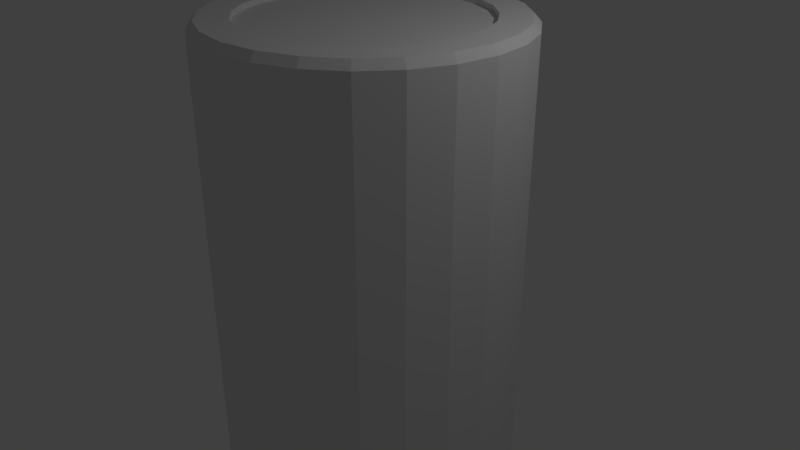 # Source: dragontank.blend  (saved by Blender 2.78.0; exported with 4.5.12 LTS)
import bpy
from mathutils import Matrix  # noqa: F401  (used for matrix-valued properties, if any)

bpy.ops.wm.read_factory_settings(use_empty=True)
scene = bpy.context.scene
scene.name = 'Scene'

# ---- collections
col_collection_1 = bpy.data.collections.new('Collection 1'); scene.collection.children.link(col_collection_1)

# ---- world
world_world = bpy.data.worlds.new('World'); scene.world = world_world
world_world.color = (0.05088, 0.05088, 0.05088)
world_world.use_sun_shadow = False
world_world.sun_shadow_jitter_overblur = 0.0
world_world.cycles.sampling_method = 'MANUAL'

# ---- cameras
cam_camera = bpy.data.cameras.new('Camera')
cam_camera.clip_end = 100.0
cam_camera.lens = 35.0
cam_camera.sensor_width = 32.0
cam_camera.sensor_height = 18.0
cam_camera.ortho_scale = 7.314
cam_camera.dof.focus_distance = 0.0
cam_camera.dof.aperture_fstop = 128.0

# ---- lights
light_lamp = bpy.data.lights.new('Lamp', 'POINT')
light_lamp.transmission_factor = 0.0
light_lamp.cutoff_distance = 30.0
light_lamp.energy = 100.0
light_lamp.shadow_buffer_clip_start = 1.001
light_lamp.shadow_soft_size = 0.1
light_lamp.shadow_maximum_resolution = 0.006
light_lamp.use_absolute_resolution = True

# ---- meshes
me_cylinder = bpy.data.meshes.new('Cylinder')
me_cylinder.from_pydata([(0.0, 2.0, -3.0), (0.0, 2.0, 3.0), (0.5176, 1.932, -3.0), (0.5176, 1.932, 3.0), (1.0, 1.732, -3.0), (1.0, 1.732, 3.0), (1.414, 1.414, -3.0), (1.414, 1.414, 3.0), (1.732, 1.0, -3.0), (1.732, 1.0, 3.0), (1.932, 0.5176, -3.0), (1.932, 0.5176, 3.0), (2.0, 1.51e-07, -3.0), (2.0, 1.51e-07, 3.0), (1.932, -0.5176, -3.0), (1.932, -0.5176, 3.0), (1.732, -1.0, -3.0), (1.732, -1.0, 3.0), (1.414, -1.414, -3.0), (1.414, -1.414, 3.0), (1.0, -1.732, -3.0), (1.0, -1.732, 3.0), (0.5176, -1.932, -3.0), (0.5176, -1.932, 3.0), (7.788e-07, -2.0, -3.0), (7.788e-07, -2.0, 3.0), (-0.5176, -1.932, -3.0), (-0.5176, -1.932, 3.0), (-1.0, -1.732, -3.0), (-1.0, -1.732, 3.0), (-1.414, -1.414, -3.0), (-1.414, -1.414, 3.0), (-1.732, -1.0, -3.0), (-1.732, -1.0, 3.0), (-1.932, -0.5176, -3.0), (-1.932, -0.5176, 3.0), (-2.0, -9.298e-07, -3.0), (-2.0, -9.298e-07, 3.0), (-1.932, 0.5176, -3.0), (-1.932, 0.5176, 3.0), (-1.732, 1.0, -3.0), (-1.732, 1.0, 3.0), (-1.414, 1.414, -3.0), (-1.414, 1.414, 3.0), (-1.0, 1.732, -3.0), (-1.0, 1.732, 3.0), (-0.5176, 1.932, -3.0), (-0.5176, 1.932, 3.0), (0.5176, 1.932, 3.0), (0.0, 2.0, 3.0), (1.0, 1.732, 3.0), (1.414, 1.414, 3.0), (1.732, 1.0, 3.0), (1.932, 0.5176, 3.0), (2.0, 1.51e-07, 3.0), (1.932, -0.5176, 3.0), (1.732, -1.0, 3.0), (1.414, -1.414, 3.0), (1.0, -1.732, 3.0), (0.5176, -1.932, 3.0), (7.788e-07, -2.0, 3.0), (-0.5176, -1.932, 3.0), (-1.0, -1.732, 3.0), (-1.414, -1.414, 3.0), (-1.732, -1.0, 3.0), (-1.932, -0.5176, 3.0), (-2.0, -9.298e-07, 3.0), (-1.932, 0.5176, 3.0), (-1.732, 1.0, 3.0), (-1.414, 1.414, 3.0), (-1.0, 1.732, 3.0), (-0.5176, 1.932, 3.0), (0.4949, 1.847, 3.099), (-1.893e-09, 1.912, 3.099), (0.956, 1.656, 3.099), (1.352, 1.352, 3.099), (1.656, 0.956, 3.099), (1.847, 0.4949, 3.099), (1.912, 1.332e-07, 3.099), (1.847, -0.4949, 3.099), (1.656, -0.956, 3.099), (1.352, -1.352, 3.099), (0.956, -1.656, 3.099), (0.4949, -1.847, 3.099), (7.427e-07, -1.912, 3.099), (-0.4949, -1.847, 3.099), (-0.956, -1.656, 3.099), (-1.352, -1.352, 3.099), (-1.656, -0.956, 3.099), (-1.847, -0.4949, 3.099), (-1.912, -9.001e-07, 3.099), (-1.847, 0.4949, 3.099), (-1.656, 0.956, 3.099), (-1.352, 1.352, 3.099), (-0.956, 1.656, 3.099), (-0.4949, 1.847, 3.099), (0.3929, 1.466, 3.099), (3.104e-09, 1.518, 3.099), (0.759, 1.315, 3.099), (1.073, 1.073, 3.099), (1.315, 0.759, 3.099), (1.466, 0.3929, 3.099), (1.518, 5.662e-08, 3.099), (1.466, -0.3929, 3.099), (1.315, -0.759, 3.099), (1.073, -1.073, 3.099), (0.759, -1.315, 3.099), (0.3929, -1.466, 3.099), (5.942e-07, -1.518, 3.099), (-0.3929, -1.466, 3.099), (-0.759, -1.315, 3.099), (-1.073, -1.073, 3.099), (-1.315, -0.759, 3.099), (-1.466, -0.3929, 3.099), (-1.518, -7.637e-07, 3.099), (-1.466, 0.3929, 3.099), (-1.315, 0.759, 3.099), (-1.073, 1.073, 3.099), (-0.759, 1.315, 3.099), (-0.3929, 1.466, 3.099), (0.3929, 1.466, 3.023), (-7.107e-09, 1.518, 3.023), (0.759, 1.315, 3.023), (1.073, 1.073, 3.023), (1.315, 0.759, 3.023), (1.466, 0.3929, 3.023), (1.518, 5.662e-08, 3.023), (1.466, -0.3929, 3.023), (1.315, -0.759, 3.023), (1.073, -1.073, 3.023), (0.759, -1.315, 3.023), (0.3929, -1.466, 3.023), (5.84e-07, -1.518, 3.023), (-0.3929, -1.466, 3.023), (-0.759, -1.315, 3.023), (-1.073, -1.073, 3.023), (-1.315, -0.759, 3.023), (-1.466, -0.3929, 3.023), (-1.518, -7.637e-07, 3.023), (-1.466, 0.3929, 3.023), (-1.315, 0.759, 3.023), (-1.073, 1.073, 3.023), (-0.759, 1.315, 3.023), (-0.3929, 1.466, 3.023), (-6.689e-09, 1.921, -3.1), (0.4972, 1.856, -3.1), (0.9605, 1.664, -3.1), (1.358, 1.358, -3.1), (1.664, 0.9605, -3.1), (1.856, 0.4972, -3.1), (1.921, 1.35e-07, -3.1), (1.856, -0.4972, -3.1), (1.664, -0.9605, -3.1), (1.358, -1.358, -3.1), (0.9605, -1.664, -3.1), (0.4972, -1.856, -3.1), (7.414e-07, -1.921, -3.1), (-0.4972, -1.856, -3.1), (-0.9605, -1.664, -3.1), (-1.358, -1.358, -3.1), (-1.664, -0.9605, -3.1), (-1.856, -0.4972, -3.1), (-1.921, -9.031e-07, -3.1), (-1.856, 0.4972, -3.1), (-1.664, 0.9605, -3.1), (-1.358, 1.358, -3.1), (-0.9605, 1.664, -3.1), (-0.4972, 1.856, -3.1), (1.063e-08, 1.504, -3.132), (0.3894, 1.453, -3.132), (0.7522, 1.303, -3.132), (1.064, 1.064, -3.132), (1.303, 0.7522, -3.132), (1.453, 0.3894, -3.132), (1.504, 4.865e-08, -3.132), (1.453, -0.3894, -3.132), (1.303, -0.7522, -3.132), (1.064, -1.064, -3.132), (0.7522, -1.303, -3.132), (0.3894, -1.453, -3.132), (5.965e-07, -1.504, -3.132), (-0.3894, -1.453, -3.132), (-0.7522, -1.303, -3.132), (-1.064, -1.064, -3.132), (-1.303, -0.7522, -3.132), (-1.453, -0.3894, -3.132), (-1.504, -7.643e-07, -3.132), (-1.453, 0.3894, -3.132), (-1.303, 0.7522, -3.132), (-1.064, 1.064, -3.132), (-0.7522, 1.303, -3.132), (-0.3894, 1.453, -3.132), (3.859e-08, 0.5494, -2.988), (0.1422, 0.5307, -2.988), (0.2747, 0.4758, -2.988), (0.3885, 0.3885, -2.988), (0.4758, 0.2747, -2.988), (0.5307, 0.1422, -2.988), (0.5494, -2.007e-08, -2.988), (0.5307, -0.1422, -2.988), (0.4758, -0.2747, -2.988), (0.3885, -0.3885, -2.988), (0.2747, -0.4758, -2.988), (0.1422, -0.5307, -2.988), (2.525e-07, -0.5494, -2.988), (-0.1422, -0.5307, -2.988), (-0.2747, -0.4758, -2.988), (-0.3885, -0.3885, -2.988), (-0.4758, -0.2747, -2.988), (-0.5307, -0.1422, -2.988), (-0.5494, -3.17e-07, -2.988), (-0.5307, 0.1422, -2.988), (-0.4758, 0.2747, -2.988), (-0.3885, 0.3885, -2.988), (-0.2747, 0.4758, -2.988), (-0.1422, 0.5307, -2.988), (1.002e-08, 0.1197, -2.894), (0.06369, 0.1114, -2.894), (0.123, 0.08677, -2.894), (0.174, 0.04767, -2.894), (0.2131, -0.003297, -2.894), (0.2377, -0.06265, -2.894), (0.2461, -0.1263, -2.894), (0.2377, -0.19, -2.894), (0.2131, -0.2494, -2.894), (0.174, -0.3003, -2.894), (0.123, -0.3394, -2.894), (0.06369, -0.364, -2.894), (1.058e-07, -0.3724, -2.894), (-0.06369, -0.364, -2.894), (-0.123, -0.3394, -2.894), (-0.174, -0.3003, -2.894), (-0.2131, -0.2494, -2.894), (-0.2377, -0.19, -2.894), (-0.2461, -0.1263, -2.894), (-0.2377, -0.06265, -2.894), (-0.2131, -0.003297, -2.894), (-0.174, 0.04767, -2.894), (-0.123, 0.08677, -2.894), (-0.06369, 0.1114, -2.894)], [], [(0, 1, 3, 2), (2, 3, 5, 4), (4, 5, 7, 6), (6, 7, 9, 8), (8, 9, 11, 10), (10, 11, 13, 12), (12, 13, 15, 14), (14, 15, 17, 16), (16, 17, 19, 18), (18, 19, 21, 20), (20, 21, 23, 22), (22, 23, 25, 24), (24, 25, 27, 26), (26, 27, 29, 28), (28, 29, 31, 30), (30, 31, 33, 32), (32, 33, 35, 34), (34, 35, 37, 36), (36, 37, 39, 38), (38, 39, 41, 40), (40, 41, 43, 42), (42, 43, 45, 44), (29, 27, 61, 62), (44, 45, 47, 46), (46, 47, 1, 0), (2, 4, 146, 145), (55, 54, 78, 79), (39, 37, 66, 67), (1, 47, 71, 49), (5, 3, 48, 50), (15, 13, 54, 55), (25, 23, 59, 60), (35, 33, 64, 65), (45, 43, 69, 70), (11, 9, 52, 53), (21, 19, 57, 58), (31, 29, 62, 63), (41, 39, 67, 68), (7, 5, 50, 51), (17, 15, 55, 56), (3, 1, 49, 48), (27, 25, 60, 61), (37, 35, 65, 66), (47, 45, 70, 71), (13, 11, 53, 54), (23, 21, 58, 59), (33, 31, 63, 64), (43, 41, 68, 69), (9, 7, 51, 52), (19, 17, 56, 57), (83, 82, 106, 107), (70, 69, 93, 94), (63, 62, 86, 87), (56, 55, 79, 80), (71, 70, 94, 95), (48, 49, 73, 72), (64, 63, 87, 88), (57, 56, 80, 81), (49, 71, 95, 73), (50, 48, 72, 74), (65, 64, 88, 89), (58, 57, 81, 82), (51, 50, 74, 75), (66, 65, 89, 90), (59, 58, 82, 83), (52, 51, 75, 76), (67, 66, 90, 91), (60, 59, 83, 84), (53, 52, 76, 77), (68, 67, 91, 92), (61, 60, 84, 85), (54, 53, 77, 78), (69, 68, 92, 93), (62, 61, 85, 86), (118, 117, 141, 142), (76, 75, 99, 100), (91, 90, 114, 115), (84, 83, 107, 108), (77, 76, 100, 101), (92, 91, 115, 116), (85, 84, 108, 109), (78, 77, 101, 102), (93, 92, 116, 117), (86, 85, 109, 110), (79, 78, 102, 103), (94, 93, 117, 118), (87, 86, 110, 111), (80, 79, 103, 104), (95, 94, 118, 119), (72, 73, 97, 96), (88, 87, 111, 112), (81, 80, 104, 105), (73, 95, 119, 97), (74, 72, 96, 98), (89, 88, 112, 113), (82, 81, 105, 106), (75, 74, 98, 99), (90, 89, 113, 114), (120, 121, 143, 142, 141, 140, 139, 138, 137, 136, 135, 134, 133, 132, 131, 130, 129, 128, 127, 126, 125, 124, 123, 122), (111, 110, 134, 135), (104, 103, 127, 128), (119, 118, 142, 143), (96, 97, 121, 120), (112, 111, 135, 136), (105, 104, 128, 129), (97, 119, 143, 121), (98, 96, 120, 122), (113, 112, 136, 137), (106, 105, 129, 130), (99, 98, 122, 123), (114, 113, 137, 138), (107, 106, 130, 131), (100, 99, 123, 124), (115, 114, 138, 139), (108, 107, 131, 132), (101, 100, 124, 125), (116, 115, 139, 140), (109, 108, 132, 133), (102, 101, 125, 126), (117, 116, 140, 141), (110, 109, 133, 134), (103, 102, 126, 127), (158, 159, 183, 182), (12, 14, 151, 150), (22, 24, 156, 155), (32, 34, 161, 160), (42, 44, 166, 165), (8, 10, 149, 148), (18, 20, 154, 153), (28, 30, 159, 158), (38, 40, 164, 163), (4, 6, 147, 146), (14, 16, 152, 151), (0, 2, 145, 144), (24, 26, 157, 156), (34, 36, 162, 161), (44, 46, 167, 166), (10, 12, 150, 149), (20, 22, 155, 154), (30, 32, 160, 159), (40, 42, 165, 164), (6, 8, 148, 147), (16, 18, 153, 152), (26, 28, 158, 157), (36, 38, 163, 162), (46, 0, 144, 167), (171, 172, 196, 195), (151, 152, 176, 175), (166, 167, 191, 190), (144, 145, 169, 168), (159, 160, 184, 183), (152, 153, 177, 176), (167, 144, 168, 191), (145, 146, 170, 169), (160, 161, 185, 184), (153, 154, 178, 177), (146, 147, 171, 170), (161, 162, 186, 185), (154, 155, 179, 178), (147, 148, 172, 171), (162, 163, 187, 186), (155, 156, 180, 179), (148, 149, 173, 172), (163, 164, 188, 187), (156, 157, 181, 180), (149, 150, 174, 173), (164, 165, 189, 188), (157, 158, 182, 181), (150, 151, 175, 174), (165, 166, 190, 189), (206, 207, 231, 230), (186, 187, 211, 210), (179, 180, 204, 203), (172, 173, 197, 196), (187, 188, 212, 211), (180, 181, 205, 204), (173, 174, 198, 197), (188, 189, 213, 212), (181, 182, 206, 205), (174, 175, 199, 198), (189, 190, 214, 213), (182, 183, 207, 206), (175, 176, 200, 199), (190, 191, 215, 214), (168, 169, 193, 192), (183, 184, 208, 207), (176, 177, 201, 200), (191, 168, 192, 215), (169, 170, 194, 193), (184, 185, 209, 208), (177, 178, 202, 201), (170, 171, 195, 194), (185, 186, 210, 209), (178, 179, 203, 202), (216, 217, 218, 219, 220, 221, 222, 223, 224, 225, 226, 227, 228, 229, 230, 231, 232, 233, 234, 235, 236, 237, 238, 239), (199, 200, 224, 223), (214, 215, 239, 238), (192, 193, 217, 216), (207, 208, 232, 231), (200, 201, 225, 224), (215, 192, 216, 239), (193, 194, 218, 217), (208, 209, 233, 232), (201, 202, 226, 225), (194, 195, 219, 218), (209, 210, 234, 233), (202, 203, 227, 226), (195, 196, 220, 219), (210, 211, 235, 234), (203, 204, 228, 227), (196, 197, 221, 220), (211, 212, 236, 235), (204, 205, 229, 228), (197, 198, 222, 221), (212, 213, 237, 236), (205, 206, 230, 229), (198, 199, 223, 222), (213, 214, 238, 237)])
_uv = me_cylinder.uv_layers.new(name='UVMap')
_uv.uv.foreach_set('vector', [0.434, 0.5063, 0.434, 0.9867, 0.4129, 0.9867, 0.4129, 0.5063, 0.4129, 0.5063, 0.4129, 0.9867, 0.394, 0.9867, 0.394, 0.5063, 0.389, 0.5063, 0.389, 0.9867, 0.3735, 0.9867, 0.3735, 0.5063, 0.3735, 0.5063, 0.3735, 0.9867, 0.3546, 0.9867, 0.3546, 0.5063, 0.3546, 0.5063, 0.3546, 0.9867, 0.3334, 0.9867, 0.3334, 0.5063, 0.3334, 0.5063, 0.3334, 0.9867, 0.3116, 0.9867, 0.3116, 0.5063, 0.3116, 0.5063, 0.3116, 0.9867, 0.2904, 0.9867, 0.2904, 0.5063, 0.2904, 0.5063, 0.2904, 0.9867, 0.2715, 0.9867, 0.2715, 0.5063, 0.01105, 0.9867, 0.01105, 0.5063, 0.02652, 0.5063, 0.02652, 0.9867, 0.02652, 0.9867, 0.02652, 0.5063, 0.04546, 0.5063, 0.04546, 0.9867, 0.04546, 0.9867, 0.04546, 0.5063, 0.06658, 0.5063, 0.06658, 0.9867, 0.06658, 0.9867, 0.06658, 0.5063, 0.08845, 0.5063, 0.08845, 0.9867, 0.08845, 0.9867, 0.08845, 0.5063, 0.1096, 0.5063, 0.1096, 0.9867, 0.1096, 0.9867, 0.1096, 0.5063, 0.1285, 0.5063, 0.1285, 0.9867, 0.1285, 0.9867, 0.1285, 0.5063, 0.144, 0.5063, 0.144, 0.9867, 0.2665, 0.5063, 0.2665, 0.9867, 0.2475, 0.9867, 0.2475, 0.5063, 0.2475, 0.5063, 0.2475, 0.9867, 0.2264, 0.9867, 0.2264, 0.5063, 0.2264, 0.5063, 0.2264, 0.9867, 0.2045, 0.9867, 0.2045, 0.5063, 0.2045, 0.5063, 0.2045, 0.9867, 0.1834, 0.9867, 0.1834, 0.5063, 0.1834, 0.5063, 0.1834, 0.9867, 0.1645, 0.9867, 0.1645, 0.5063, 0.1645, 0.5063, 0.1645, 0.9867, 0.149, 0.9867, 0.149, 0.5063, 0.496, 0.5063, 0.496, 0.9867, 0.477, 0.9867, 0.477, 0.5063, 0.0, 0.0, 0.0, 0.0, 0.0, 0.0, 0.0, 0.0, 0.477, 0.5063, 0.477, 0.9867, 0.4559, 0.9867, 0.4559, 0.5063, 0.4559, 0.5063, 0.4559, 0.9867, 0.434, 0.9867, 0.434, 0.5063, 0.0, 0.0, 0.0, 0.0, 0.0, 0.0, 0.0, 0.0, 0.0, 0.0, 0.0, 0.0, 0.0, 0.0, 0.0, 0.0, 0.0, 0.0, 0.0, 0.0, 0.0, 0.0, 0.0, 0.0, 0.0, 0.0, 0.0, 0.0, 0.0, 0.0, 0.0, 0.0, 0.0, 0.0, 0.0, 0.0, 0.0, 0.0, 0.0, 0.0, 0.0, 0.0, 0.0, 0.0, 0.0, 0.0, 0.0, 0.0, 0.0, 0.0, 0.0, 0.0, 0.0, 0.0, 0.0, 0.0, 0.0, 0.0, 0.0, 0.0, 0.0, 0.0, 0.0, 0.0, 0.0, 0.0, 0.0, 0.0, 0.0, 0.0, 0.0, 0.0, 0.0, 0.0, 0.0, 0.0, 0.0, 0.0, 0.0, 0.0, 0.0, 0.0, 0.0, 0.0, 0.0, 0.0, 0.0, 0.0, 0.0, 0.0, 0.0, 0.0, 0.0, 0.0, 0.0, 0.0, 0.0, 0.0, 0.0, 0.0, 0.0, 0.0, 0.0, 0.0, 0.0, 0.0, 0.0, 0.0, 0.0, 0.0, 0.0, 0.0, 0.0, 0.0, 0.0, 0.0, 0.0, 0.0, 0.0, 0.0, 0.0, 0.0, 0.0, 0.0, 0.0, 0.0, 0.0, 0.0, 0.0, 0.0, 0.0, 0.0, 0.0, 0.0, 0.0, 0.0, 0.0, 0.0, 0.0, 0.0, 0.0, 0.0, 0.0, 0.0, 0.0, 0.0, 0.0, 0.0, 0.0, 0.0, 0.0, 0.0, 0.0, 0.0, 0.0, 0.0, 0.0, 0.0, 0.0, 0.0, 0.0, 0.0, 0.0, 0.0, 0.0, 0.0, 0.0, 0.0, 0.0, 0.0, 0.0, 0.0, 0.0, 0.0, 0.0, 0.0, 0.0, 0.0, 0.0, 0.0, 0.0, 0.0, 0.0, 0.0, 0.0, 0.0, 0.0, 0.0, 0.0, 0.0, 0.0, 0.0, 0.0, 0.0, 0.0, 0.0, 0.0, 0.0, 0.0, 0.0, 0.0, 0.0, 0.0, 0.0, 0.0, 0.0, 0.0, 0.0, 0.0, 0.0, 0.0, 0.0, 0.0, 0.0, 0.0, 0.0, 0.0, 0.0, 0.0, 0.0, 0.0, 0.0, 0.0, 0.0, 0.0, 0.0, 0.0, 0.0, 0.0, 0.0, 0.0, 0.0, 0.0, 0.0, 0.0, 0.0, 0.0, 0.0, 0.0, 0.0, 0.0, 0.0, 0.0, 0.0, 0.0, 0.0, 0.0, 0.0, 0.0, 0.0, 0.0, 0.0, 0.0, 0.0, 0.0, 0.0, 0.0, 0.0, 0.0, 0.0, 0.0, 0.0, 0.0, 0.0, 0.0, 0.0, 0.0, 0.0, 0.0, 0.0, 0.0, 0.0, 0.0, 0.0, 0.0, 0.0, 0.0, 0.0, 0.0, 0.0, 0.0, 0.0, 0.0, 0.0, 0.0, 0.0, 0.0, 0.0, 0.0, 0.0, 0.0, 0.0, 0.0, 0.0, 0.0, 0.0, 0.0, 0.0, 0.0, 0.0, 0.0, 0.0, 0.0, 0.0, 0.0, 0.0, 0.0, 0.0, 0.0, 0.0, 0.0, 0.0, 0.0, 0.0, 0.0, 0.0, 0.0, 0.0, 0.0, 0.0, 0.0, 0.0, 0.0, 0.0, 0.0, 0.0, 0.0, 0.0, 0.0, 0.0, 0.0, 0.0, 0.0, 0.0, 0.0, 0.0, 0.0, 0.0, 0.0, 0.0, 0.0, 0.0, 0.0, 0.0, 0.0, 0.0, 0.0, 0.0, 0.0, 0.0, 0.0, 0.0, 0.0, 0.0, 0.0, 0.0, 0.0, 0.0, 0.0, 0.0, 0.0, 0.0, 0.0, 0.0, 0.0, 0.0, 0.0, 0.0, 0.0, 0.0, 0.0, 0.0, 0.0, 0.0, 0.0, 0.0, 0.0, 0.0, 0.0, 0.0, 0.0, 0.0, 0.0, 0.0, 0.0, 0.0, 0.0, 0.0, 0.0, 0.0, 0.0, 0.0, 0.0, 0.0, 0.0, 0.0, 0.0, 0.0, 0.0, 0.0, 0.0, 0.0, 0.0, 0.0, 0.0, 0.0, 0.0, 0.0, 0.0, 0.0, 0.0, 0.0, 0.0, 0.0, 0.0, 0.0, 0.0, 0.0, 0.0, 0.0, 0.0, 0.0, 0.0, 0.0, 0.0, 0.0, 0.0, 0.0, 0.0, 0.0, 0.0, 0.0, 0.0, 0.0, 0.0, 0.0, 0.0, 0.0, 0.0, 0.0, 0.0, 0.0, 0.0, 0.0, 0.0, 0.0, 0.0, 0.0, 0.0, 0.0, 0.0, 0.0, 0.0, 0.0, 0.0, 0.0, 0.0, 0.0, 0.0, 0.0, 0.0, 0.0, 0.0, 0.0, 0.0, 0.0, 0.0, 0.0, 0.0, 0.0, 0.0, 0.0, 0.0, 0.0, 0.0, 0.0, 0.0, 0.0, 0.0, 0.0, 0.0, 0.0, 0.0, 0.0, 0.0, 0.0, 0.0, 0.0, 0.0, 0.0, 0.0, 0.0, 0.0, 0.0, 0.0, 0.0, 0.0, 0.0, 0.0, 0.0, 0.0, 0.0, 0.0, 0.0, 0.0, 0.0, 0.0, 0.0, 0.0, 0.0, 0.0, 0.0, 0.0, 0.0, 0.0, 0.0, 0.0, 0.0, 0.0, 0.0, 0.0, 0.0, 0.0, 0.0, 0.0, 0.0, 0.0, 0.0, 0.0, 0.0, 0.0, 0.0, 0.0, 0.0, 0.0, 0.0, 0.0, 0.0, 0.0, 0.0, 0.0, 0.0, 0.0, 0.0, 0.0, 0.0, 0.0, 0.0, 0.0, 0.0, 0.0, 0.0, 0.0, 0.0, 0.0, 0.0, 0.0, 0.0, 0.0, 0.0, 0.0, 0.0, 0.0, 0.0, 0.0, 0.0, 0.0, 0.0, 0.0, 0.0, 0.0, 0.0, 0.0, 0.0, 0.0, 0.0, 0.0, 0.0, 0.0, 0.0, 0.0, 0.0, 0.0, 0.0, 0.0, 0.0, 0.0, 0.0, 0.0, 0.0, 0.0, 0.0, 0.0, 0.0, 0.0, 0.0, 0.0, 0.0, 0.0, 0.0, 0.0, 0.0, 0.0, 0.0, 0.0, 0.0, 0.0, 0.0, 0.0, 0.0, 0.0, 0.0, 0.0, 0.0, 0.0, 0.0, 0.0, 0.0, 0.0, 0.0, 0.0, 0.0, 0.0, 0.0, 0.0, 0.0, 0.0, 0.0, 0.0, 0.0, 0.0, 0.0, 0.0, 0.0, 0.0, 0.0, 0.0, 0.0, 0.0, 0.0, 0.0, 0.0, 0.0, 0.0, 0.0, 0.0, 0.0, 0.0, 0.0, 0.0, 0.0, 0.0, 0.0, 0.0, 0.0, 0.0, 0.0, 0.0, 0.0, 0.0, 0.0, 0.0, 0.0, 0.0, 0.0, 0.0, 0.0, 0.0, 0.0, 0.0, 0.0, 0.0, 0.0, 0.0, 0.0, 0.0, 0.0, 0.0, 0.0, 0.0, 0.0, 0.0, 0.0, 0.0, 0.0, 0.0, 0.0, 0.0, 0.0, 0.0, 0.0, 0.0, 0.0, 0.0, 0.0, 0.0, 0.0, 0.0, 0.0, 0.0, 0.0, 0.0, 0.0, 0.0, 0.0, 0.0, 0.0, 0.0, 0.0, 0.0, 0.0, 0.0, 0.0, 0.0, 0.0, 0.0, 0.0, 0.0, 0.0, 0.0, 0.0, 0.0, 0.0, 0.0, 0.0, 0.0, 0.0, 0.0, 0.0, 0.0, 0.0, 0.0, 0.0, 0.0, 0.0, 0.0, 0.0, 0.0, 0.0, 0.0, 0.0, 0.0, 0.0, 0.0, 0.0, 0.0, 0.0, 0.0, 0.0, 0.0, 0.0, 0.0, 0.0, 0.0, 0.0, 0.0, 0.0, 0.0, 0.0, 0.0, 0.0, 0.0, 0.0, 0.0, 0.0, 0.0, 0.0, 0.0, 0.0, 0.0, 0.0, 0.0, 0.0, 0.0, 0.0, 0.0, 0.0, 0.0, 0.0, 0.0, 0.0, 0.0, 0.0, 0.0, 0.0, 0.0, 0.0, 0.0, 0.0, 0.0, 0.0, 0.0, 0.0, 0.0, 0.0, 0.0, 0.0, 0.0, 0.0, 0.0, 0.0, 0.0, 0.0, 0.0, 0.0, 0.0, 0.0, 0.0, 0.0, 0.0, 0.0, 0.0, 0.0, 0.0, 0.0, 0.0, 0.0, 0.0, 0.0, 0.0, 0.0, 0.0, 0.0, 0.0, 0.0, 0.0, 0.0, 0.0, 0.0, 0.0, 0.0, 0.0, 0.0, 0.0, 0.0, 0.0, 0.0, 0.0, 0.0, 0.0, 0.0, 0.0, 0.0, 0.0, 0.0, 0.0, 0.0, 0.0, 0.0, 0.0, 0.0, 0.0, 0.0, 0.0, 0.0, 0.0, 0.0, 0.0, 0.0, 0.0, 0.0, 0.0, 0.0, 0.0, 0.0, 0.0, 0.0, 0.0, 0.0, 0.0, 0.0, 0.0, 0.0, 0.0, 0.0, 0.0, 0.0, 0.0, 0.0, 0.0, 0.0, 0.0, 0.0, 0.0, 0.0, 0.0, 0.0, 0.0, 0.0, 0.0, 0.0, 0.0, 0.0, 0.0, 0.0, 0.0, 0.0, 0.0, 0.0, 0.0, 0.0, 0.0, 0.0, 0.0, 0.0, 0.0, 0.0, 0.0, 0.0, 0.0, 0.0, 0.0, 0.0, 0.0, 0.0, 0.0, 0.0, 0.0, 0.0, 0.0, 0.0, 0.0, 0.0, 0.0, 0.0, 0.0, 0.0, 0.0, 0.0, 0.0, 0.0, 0.0, 0.0, 0.0, 0.0, 0.0, 0.0, 0.0, 0.0, 0.0, 0.0, 0.0, 0.0, 0.0, 0.0, 0.0, 0.0, 0.0, 0.0, 0.0, 0.0, 0.0, 0.0, 0.0, 0.0, 0.0, 0.0, 0.0, 0.0, 0.0, 0.0, 0.0, 0.0, 0.0, 0.0, 0.0, 0.0, 0.0, 0.0, 0.0, 0.0, 0.0, 0.0, 0.0, 0.0, 0.0, 0.0, 0.0, 0.0, 0.0, 0.0, 0.0, 0.0, 0.0, 0.0, 0.0, 0.0, 0.0, 0.0, 0.0, 0.0, 0.0, 0.0, 0.0, 0.0, 0.0, 0.0, 0.0, 0.0, 0.0, 0.0, 0.0, 0.0, 0.0, 0.0, 0.0, 0.0, 0.0, 0.0, 0.0, 0.0, 0.0, 0.0, 0.0, 0.0, 0.0, 0.0, 0.0, 0.0, 0.0, 0.0, 0.0, 0.0, 0.0, 0.0, 0.0, 0.0, 0.0, 0.0, 0.0, 0.0, 0.0, 0.0, 0.0, 0.0, 0.0, 0.0, 0.0, 0.0, 0.0, 0.0, 0.0, 0.0, 0.0, 0.0, 0.0, 0.0, 0.0, 0.0, 0.0, 0.0, 0.0, 0.0, 0.0, 0.0, 0.0, 0.0, 0.0, 0.0, 0.0, 0.0, 0.0, 0.0, 0.0, 0.0, 0.0, 0.0, 0.0, 0.0, 0.0, 0.0, 0.0, 0.0, 0.0, 0.0, 0.0, 0.0, 0.0, 0.0, 0.0, 0.0, 0.0, 0.0, 0.0, 0.0, 0.0, 0.0, 0.0, 0.0, 0.0, 0.0, 0.0, 0.0, 0.0, 0.0, 0.0, 0.0, 0.0, 0.0, 0.0, 0.0, 0.0, 0.0, 0.0, 0.0, 0.0, 0.0, 0.0, 0.0, 0.0, 0.0, 0.0, 0.0, 0.0, 0.0, 0.0, 0.0, 0.0, 0.0, 0.0, 0.0, 0.0, 0.0, 0.0, 0.0, 0.0, 0.0, 0.0, 0.0, 0.0, 0.0, 0.0, 0.0, 0.0, 0.0, 0.0, 0.0, 0.0, 0.0, 0.0, 0.0, 0.0, 0.0, 0.0, 0.0, 0.0, 0.0, 0.0, 0.0, 0.0, 0.0, 0.0, 0.0, 0.0, 0.0, 0.0, 0.0, 0.0, 0.0, 0.0, 0.0, 0.0, 0.0, 0.0, 0.0, 0.0, 0.0, 0.0, 0.0, 0.0, 0.0, 0.0, 0.0, 0.0, 0.0, 0.0, 0.0, 0.0, 0.0, 0.0, 0.0, 0.0, 0.0, 0.0, 0.0, 0.0, 0.0, 0.0, 0.0, 0.0, 0.0, 0.0, 0.0, 0.0, 0.0, 0.0, 0.0, 0.0, 0.0, 0.0, 0.0, 0.0, 0.0, 0.0, 0.0, 0.0, 0.0, 0.0, 0.0, 0.0, 0.0, 0.0, 0.0, 0.0, 0.0, 0.0, 0.0, 0.0, 0.0, 0.0, 0.0, 0.0, 0.0, 0.0, 0.0, 0.0, 0.0, 0.0, 0.0, 0.0, 0.0, 0.0, 0.0, 0.0, 0.0, 0.0, 0.0, 0.0, 0.0, 0.0, 0.0, 0.0, 0.0, 0.0, 0.0, 0.0, 0.0, 0.0, 0.0, 0.0, 0.0, 0.0, 0.0, 0.0, 0.0, 0.0, 0.0, 0.0, 0.0, 0.0, 0.0, 0.0, 0.0, 0.0, 0.0, 0.0, 0.0, 0.0, 0.0, 0.0, 0.0, 0.0, 0.0, 0.0, 0.0, 0.0, 0.0, 0.0, 0.0, 0.0, 0.0, 0.0, 0.0, 0.0, 0.0, 0.0, 0.0, 0.0, 0.0, 0.0, 0.0, 0.0, 0.0, 0.0, 0.0, 0.0, 0.0, 0.0, 0.0, 0.0, 0.0, 0.0, 0.0, 0.0, 0.0, 0.0, 0.0, 0.0, 0.0, 0.0, 0.0, 0.0, 0.0, 0.0, 0.0, 0.0, 0.0, 0.0, 0.0, 0.0, 0.0, 0.0, 0.0, 0.0, 0.0, 0.0, 0.0, 0.0, 0.0, 0.0, 0.0, 0.0, 0.0, 0.0, 0.0, 0.0, 0.0, 0.0, 0.0, 0.0, 0.0, 0.0, 0.0, 0.0, 0.0, 0.0, 0.0, 0.0, 0.0, 0.0, 0.0, 0.0, 0.0, 0.0, 0.0, 0.0, 0.0, 0.0, 0.0, 0.0, 0.0, 0.0, 0.0, 0.0, 0.0, 0.0, 0.0, 0.0, 0.0, 0.0, 0.0, 0.0, 0.0, 0.0, 0.0, 0.0, 0.0, 0.0, 0.0, 0.0, 0.0, 0.0, 0.0, 0.0, 0.0, 0.0, 0.0, 0.0, 0.0, 0.0, 0.0, 0.0, 0.0, 0.0, 0.0, 0.0, 0.0, 0.0, 0.0, 0.0, 0.0, 0.0, 0.0, 0.0, 0.0, 0.0, 0.0, 0.0, 0.0, 0.0, 0.0, 0.0, 0.0, 0.0, 0.0, 0.0, 0.0, 0.0, 0.0, 0.0, 0.0, 0.0, 0.0, 0.0, 0.0, 0.0, 0.0, 0.0, 0.0, 0.0, 0.0, 0.0, 0.0, 0.0, 0.0, 0.0, 0.0, 0.0, 0.0, 0.0, 0.0, 0.0, 0.0, 0.0, 0.0, 0.0, 0.0, 0.0, 0.0, 0.0, 0.0, 0.0, 0.0, 0.0, 0.0, 0.0, 0.0, 0.0, 0.0, 0.0, 0.0, 0.0, 0.0, 0.0, 0.0, 0.0, 0.0, 0.0, 0.0, 0.0, 0.0, 0.0, 0.0, 0.0, 0.0, 0.0, 0.0, 0.0, 0.0, 0.0, 0.0, 0.0, 0.0, 0.0, 0.0, 0.0, 0.0, 0.0, 0.0, 0.0, 0.0, 0.0, 0.0, 0.0, 0.0, 0.0, 0.0, 0.0, 0.0, 0.0, 0.0, 0.0, 0.0, 0.0, 0.0, 0.0, 0.0, 0.0, 0.0, 0.0, 0.0, 0.0, 0.0, 0.0, 0.0, 0.0, 0.0, 0.0, 0.0, 0.0, 0.0, 0.0, 0.0, 0.0, 0.0, 0.0, 0.0, 0.0, 0.0, 0.0, 0.0, 0.0, 0.0, 0.0, 0.0, 0.0, 0.0, 0.0, 0.0, 0.0, 0.0, 0.0, 0.0, 0.0, 0.0, 0.0, 0.0, 0.0, 0.0, 0.0, 0.0, 0.0, 0.0, 0.0, 0.0, 0.0, 0.0, 0.0, 0.0, 0.0, 0.0, 0.0, 0.0, 0.0, 0.0, 0.0, 0.0, 0.0, 0.0, 0.0, 0.0, 0.0, 0.0, 0.0, 0.0, 0.0, 0.0, 0.0, 0.0, 0.0, 0.0, 0.0, 0.0, 0.0, 0.0, 0.0, 0.0, 0.0, 0.0, 0.0, 0.0, 0.0, 0.0, 0.0, 0.0, 0.0, 0.0, 0.0, 0.0, 0.0, 0.0, 0.0, 0.0, 0.0, 0.0, 0.0, 0.0, 0.0, 0.0, 0.0, 0.0, 0.0, 0.0, 0.0, 0.0, 0.0, 0.0, 0.0, 0.0, 0.0, 0.0, 0.0, 0.0, 0.0])
me_cylinder.use_remesh_preserve_volume = False
me_cylinder.use_remesh_preserve_attributes = False
me_cylinder.use_mirror_vertex_groups = False
me_cylinder.update()

# ---- objects
ob_cylinder = bpy.data.objects.new('Cylinder', me_cylinder)
ob_lamp = bpy.data.objects.new('Lamp', light_lamp)
ob_camera = bpy.data.objects.new('Camera', cam_camera)

# ---- transforms, parenting, visibility, modifiers, constraints
ob_cylinder.location = (0.0, 0.0, 0.0)
ob_cylinder.lineart.crease_threshold = 0.0
ob_lamp.location = (4.076, 1.005, 5.904)
ob_lamp.rotation_euler = (0.6503, 0.05522, 1.866)
ob_lamp.lock_rotations_4d = False
ob_lamp.empty_display_type = 'ARROWS'
ob_lamp.color = (0.0, 0.0, 0.0, 0.0)
ob_lamp.lineart.crease_threshold = 0.0
ob_camera.location = (7.481, -6.508, 5.344)
ob_camera.rotation_euler = (1.109, 0.0, 0.8149)
ob_camera.lock_rotations_4d = False
ob_camera.empty_display_type = 'ARROWS'
ob_camera.color = (0.0, 0.0, 0.0, 0.0)
ob_camera.display_type = 'WIRE'
ob_camera.lineart.crease_threshold = 0.0

# ---- collection membership
col_collection_1.objects.link(ob_cylinder)
col_collection_1.objects.link(ob_lamp)
col_collection_1.objects.link(ob_camera)

# ---- scene / render settings (as saved in the file)
scene.camera = ob_camera
scene.frame_start = 1; scene.frame_end = 250; scene.frame_set(1)
scene.render.engine = 'BLENDER_EEVEE_NEXT'
scene.render.resolution_percentage = 50
scene.render.dither_intensity = 0.0
scene.cycles.use_denoising = False
scene.cycles.samples = 128
scene.cycles.sampling_pattern = 'TABULATED_SOBOL'
scene.cycles.light_sampling_threshold = 0.0
scene.cycles.use_adaptive_sampling = False
scene.cycles.use_light_tree = False
scene.cycles.blur_glossy = 0.0
scene.cycles.sample_clamp_indirect = 0.0
scene.view_settings.view_transform = 'Standard'
bpy.context.view_layer.update()
